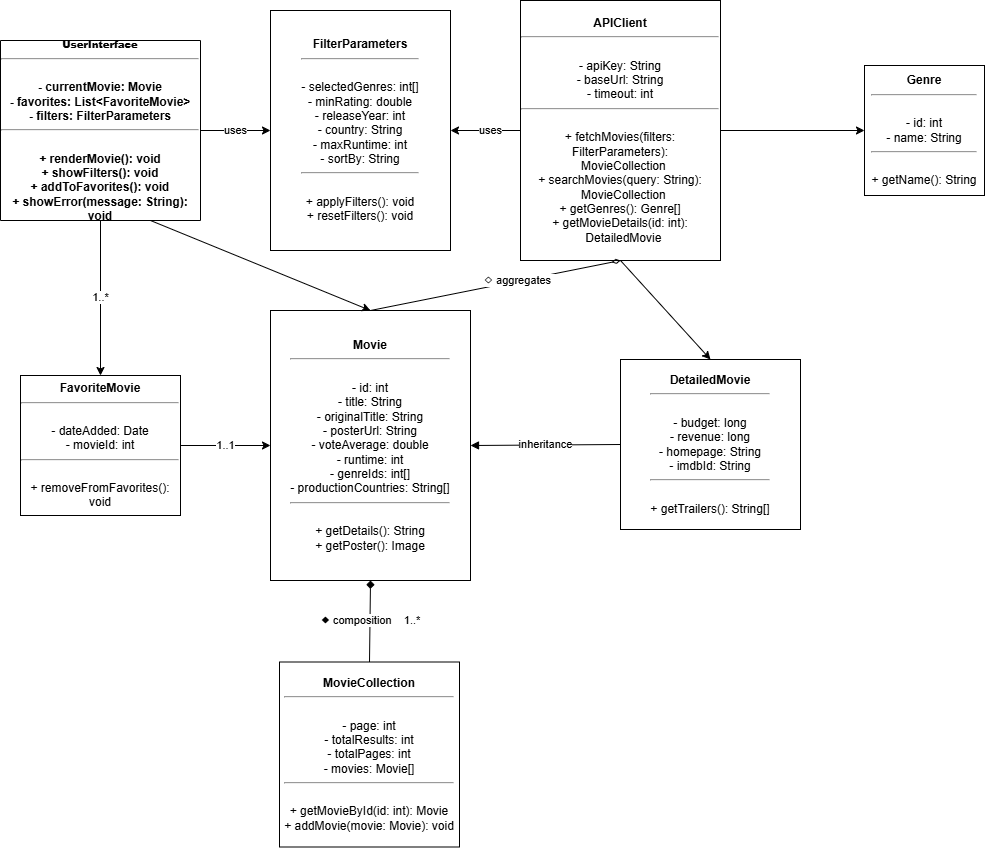

The diagram above was exported from draw.io. Its source (the exported page's mxGraphModel, read from the mxfile embedded in the PNG):
<mxGraphModel dx="1048" dy="1794" grid="1" gridSize="10" guides="1" tooltips="1" connect="1" arrows="1" fold="1" page="1" pageScale="1" pageWidth="827" pageHeight="1169" math="0" shadow="0">
  <root>
    <mxCell id="0" />
    <mxCell id="1" parent="0" />
    <mxCell id="UserInterface" parent="1" style="swimlane;whiteSpace=wrap;html=1;startSize=180;" value="&lt;font style=&quot;font-size: 10px;&quot;&gt;&lt;b style=&quot;&quot;&gt;UserInterface&lt;/b&gt;&lt;br&gt;&lt;/font&gt;&lt;hr&gt;&lt;br&gt;- currentMovie: Movie&lt;br&gt;- favorites: List&amp;lt;FavoriteMovie&amp;gt;&lt;br&gt;- filters: FilterParameters&lt;br&gt;&lt;hr&gt;&lt;br&gt;+ renderMovie(): void&lt;br&gt;+ showFilters(): void&lt;br&gt;+ addToFavorites(): void&lt;br&gt;+ showError(message: String): void" vertex="1">
      <mxGeometry height="180" width="200" x="20" y="-140" as="geometry" />
    </mxCell>
    <mxCell id="FilterParameters" parent="1" style="whiteSpace=wrap;html=1;" value="&lt;b&gt;FilterParameters&lt;/b&gt;&lt;br&gt;&lt;hr&gt;&lt;br&gt;- selectedGenres: int[]&lt;br&gt;- minRating: double&lt;br&gt;- releaseYear: int&lt;br&gt;- country: String&lt;br&gt;- maxRuntime: int&lt;br&gt;- sortBy: String&lt;br&gt;&lt;hr&gt;&lt;br&gt;+ applyFilters(): void&lt;br&gt;+ resetFilters(): void" vertex="1">
      <mxGeometry height="240" width="180" x="290" y="-170" as="geometry" />
    </mxCell>
    <mxCell id="APIClient" parent="1" style="whiteSpace=wrap;html=1;" value="&lt;b&gt;APIClient&lt;/b&gt;&lt;br&gt;&lt;hr&gt;&lt;br&gt;- apiKey: String&lt;br&gt;- baseUrl: String&lt;br&gt;- timeout: int&lt;br&gt;&lt;hr&gt;&lt;br&gt;+ fetchMovies(filters: FilterParameters):&lt;br&gt;&amp;nbsp;&amp;nbsp;MovieCollection&lt;br&gt;+ searchMovies(query: String):&lt;br&gt;&amp;nbsp;&amp;nbsp;MovieCollection&lt;br&gt;+ getGenres(): Genre[]&lt;br&gt;+ getMovieDetails(id: int):&lt;br&gt;&amp;nbsp;&amp;nbsp;DetailedMovie" vertex="1">
      <mxGeometry height="260" width="200" x="540" y="-180" as="geometry" />
    </mxCell>
    <mxCell id="Movie" parent="1" style="whiteSpace=wrap;html=1;" value="&lt;b&gt;Movie&lt;/b&gt;&lt;br&gt;&lt;hr&gt;&lt;br&gt;- id: int&lt;br&gt;- title: String&lt;br&gt;- originalTitle: String&lt;br&gt;- posterUrl: String&lt;br&gt;- voteAverage: double&lt;br&gt;- runtime: int&lt;br&gt;- genreIds: int[]&lt;br&gt;- productionCountries: String[]&lt;br&gt;&lt;hr&gt;&lt;br&gt;+ getDetails(): String&lt;br&gt;+ getPoster(): Image" vertex="1">
      <mxGeometry height="270" width="200" x="290" y="130" as="geometry" />
    </mxCell>
    <mxCell id="DetailedMovie" parent="1" style="whiteSpace=wrap;html=1;" value="&lt;b&gt;DetailedMovie&lt;/b&gt;&lt;br&gt;&lt;hr&gt;&lt;br&gt;- budget: long&lt;br&gt;- revenue: long&lt;br&gt;- homepage: String&lt;br&gt;- imdbId: String&lt;br&gt;&lt;hr&gt;&lt;br&gt;+ getTrailers(): String[]" vertex="1">
      <mxGeometry height="170" width="180" x="640" y="179" as="geometry" />
    </mxCell>
    <mxCell id="FavoriteMovie" parent="1" style="whiteSpace=wrap;html=1;" value="&lt;b&gt;FavoriteMovie&lt;/b&gt;&lt;br&gt;&lt;hr&gt;&lt;br&gt;- dateAdded: Date&lt;br&gt;- movieId: int&lt;br&gt;&lt;hr&gt;&lt;br&gt;+ removeFromFavorites(): void" vertex="1">
      <mxGeometry height="140" width="160" x="40" y="195" as="geometry" />
    </mxCell>
    <mxCell id="MovieCollection" parent="1" style="whiteSpace=wrap;html=1;" value="&lt;b&gt;MovieCollection&lt;/b&gt;&lt;br&gt;&lt;hr&gt;&lt;br&gt;- page: int&lt;br&gt;- totalResults: int&lt;br&gt;- totalPages: int&lt;br&gt;- movies: Movie[]&lt;br&gt;&lt;hr&gt;&lt;br&gt;+ getMovieById(id: int): Movie&lt;br&gt;+ addMovie(movie: Movie): void" vertex="1">
      <mxGeometry height="185" width="180" x="299" y="481.5" as="geometry" />
    </mxCell>
    <mxCell id="Genre" parent="1" style="whiteSpace=wrap;html=1;" value="&lt;b&gt;Genre&lt;/b&gt;&lt;br&gt;&lt;hr&gt;&lt;br&gt;- id: int&lt;br&gt;- name: String&lt;br&gt;&lt;hr&gt;&lt;br&gt;+ getName(): String" vertex="1">
      <mxGeometry height="130" width="120" x="884" y="-115" as="geometry" />
    </mxCell>
    <mxCell id="conn1" edge="1" parent="1" source="UserInterface" style="endArrow=classic;html=1;rounded=0;entryX=0;entryY=0.5;exitX=1;exitY=0.5;" target="FilterParameters" value="uses">
      <mxGeometry height="50" relative="1" width="50" as="geometry">
        <mxPoint x="400" y="180" as="sourcePoint" />
        <mxPoint x="450" y="130" as="targetPoint" />
      </mxGeometry>
    </mxCell>
    <mxCell id="conn2" edge="1" parent="1" source="UserInterface" style="endArrow=classic;html=1;rounded=0;exitX=0.5;exitY=1;entryX=0.5;entryY=0;exitDx=0;exitDy=0;" target="FavoriteMovie" value="1..*">
      <mxGeometry height="50" relative="1" width="50" as="geometry">
        <mxPoint x="140" y="220" as="sourcePoint" />
        <mxPoint x="120" y="280" as="targetPoint" />
      </mxGeometry>
    </mxCell>
    <mxCell id="conn3" edge="1" parent="1" source="APIClient" style="endArrow=classic;html=1;rounded=0;exitX=0;exitY=0.5;entryX=1;entryY=0.5;" target="FilterParameters" value="uses">
      <mxGeometry height="50" relative="1" width="50" x="-0.1429" as="geometry">
        <mxPoint x="-1" as="offset" />
        <mxPoint x="500" y="130" as="sourcePoint" />
        <mxPoint x="460" y="180" as="targetPoint" />
      </mxGeometry>
    </mxCell>
    <mxCell id="conn4" edge="1" parent="1" source="APIClient" style="endArrow=classic;html=1;rounded=0;exitX=1;exitY=0.5;entryX=0;entryY=0.5;exitDx=0;exitDy=0;entryDx=0;entryDy=0;" target="Genre" value="">
      <mxGeometry height="50" relative="1" width="50" as="geometry">
        <Array as="points" />
        <mxPoint x="600" y="220" as="sourcePoint" />
        <mxPoint x="610" y="280" as="targetPoint" />
      </mxGeometry>
    </mxCell>
    <mxCell id="conn5" edge="1" parent="1" source="Movie" style="endArrow=diamondThin;html=1;rounded=0;fillColor=#ffffff;strokeColor=#000000;dashed=0;exitX=0.5;exitY=0;exitDx=0;exitDy=0;endFill=0;entryX=0.5;entryY=1;entryDx=0;entryDy=0;" target="APIClient" value="">
      <mxGeometry height="50" relative="1" width="50" as="geometry">
        <mxPoint x="640" y="120" as="sourcePoint" />
        <mxPoint x="390" y="130" as="targetPoint" />
      </mxGeometry>
    </mxCell>
    <mxCell id="tOmRCWc92UwpFHdeLZMv-1" connectable="0" parent="conn5" style="edgeLabel;html=1;align=center;verticalAlign=middle;resizable=0;points=[];" value="◇ aggregates&amp;nbsp;&amp;nbsp;" vertex="1">
      <mxGeometry relative="1" x="0.1915" y="1" as="geometry">
        <mxPoint as="offset" />
      </mxGeometry>
    </mxCell>
    <mxCell id="conn6" edge="1" parent="1" source="MovieCollection" style="endArrow=diamond;html=1;rounded=0;fillColor=#000000;strokeColor=#000000;dashed=0;exitX=0.5;exitY=0;entryX=0.5;entryY=1;entryDx=0;entryDy=0;exitDx=0;exitDy=0;" target="Movie" value="◆ composition&amp;nbsp;&amp;nbsp;&amp;nbsp;&amp;nbsp;1..*">
      <mxGeometry height="50" relative="1" width="50" as="geometry">
        <mxPoint x="550" y="420" as="sourcePoint" />
        <mxPoint x="500" y="460" as="targetPoint" />
      </mxGeometry>
    </mxCell>
    <mxCell id="conn7" edge="1" parent="1" source="DetailedMovie" style="endArrow=block;html=1;rounded=0;exitX=0;exitY=0.5;entryX=1;entryY=0.5;exitDx=0;exitDy=0;entryDx=0;entryDy=0;" target="Movie" value="inheritance">
      <mxGeometry height="50" relative="1" width="50" x="-0.0045" as="geometry">
        <mxPoint as="offset" />
        <mxPoint x="390" y="600" as="sourcePoint" />
        <mxPoint x="400" y="570" as="targetPoint" />
      </mxGeometry>
    </mxCell>
    <mxCell id="conn8" edge="1" parent="1" source="APIClient" style="endArrow=classic;html=1;rounded=0;exitX=0.5;exitY=1;entryX=0.5;entryY=0;entryDx=0;entryDy=0;exitDx=0;exitDy=0;" target="DetailedMovie" value="">
      <mxGeometry height="50" relative="1" width="50" as="geometry">
        <mxPoint x="550" y="220" as="sourcePoint" />
        <mxPoint x="390" y="600" as="targetPoint" />
      </mxGeometry>
    </mxCell>
    <mxCell id="conn9" edge="1" parent="1" source="UserInterface" style="endArrow=classic;html=1;rounded=0;exitX=0.75;exitY=1;entryX=0.5;entryY=0;entryDx=0;entryDy=0;" target="Movie" value="">
      <mxGeometry height="50" relative="1" width="50" as="geometry">
        <mxPoint x="190" y="220" as="sourcePoint" />
        <mxPoint x="300" y="350" as="targetPoint" />
      </mxGeometry>
    </mxCell>
    <mxCell id="conn10" edge="1" parent="1" source="FavoriteMovie" style="endArrow=classic;html=1;rounded=0;exitX=1;exitY=0.5;entryX=0;entryY=0.5;" target="Movie" value="1..1">
      <mxGeometry height="50" relative="1" width="50" as="geometry">
        <mxPoint x="200" y="330" as="sourcePoint" />
        <mxPoint x="300" y="460" as="targetPoint" />
      </mxGeometry>
    </mxCell>
  </root>
</mxGraphModel>